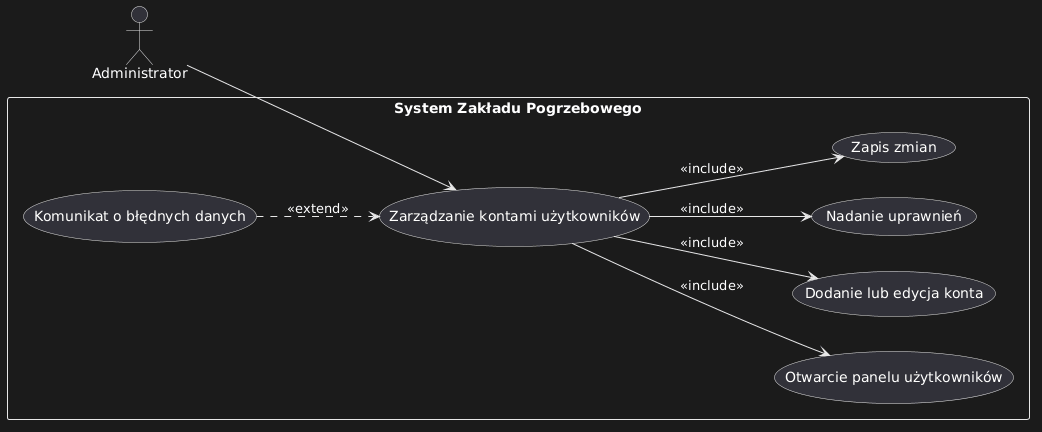

The diagram above was rendered by PlantUML. Its source (embedded in the PNG):
@startuml
left to right direction

actor "Administrator" as A

rectangle "System Zakładu Pogrzebowego" {

    (Zarządzanie kontami użytkowników)

    A --> (Zarządzanie kontami użytkowników)

    (Zarządzanie kontami użytkowników) --> (Otwarcie panelu użytkowników) : <<include>>
    (Zarządzanie kontami użytkowników) --> (Dodanie lub edycja konta) : <<include>>
    (Zarządzanie kontami użytkowników) --> (Nadanie uprawnień) : <<include>>
    (Zarządzanie kontami użytkowników) --> (Zapis zmian) : <<include>>

    (Komunikat o błędnych danych) ..> (Zarządzanie kontami użytkowników) : <<extend>>
}
@enduml